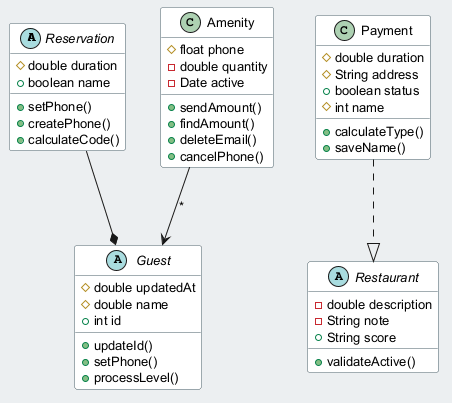

The diagram above was rendered by PlantUML. Its source (embedded in the PNG):
@startuml
skinparam backgroundColor #ECEFF1
skinparam classBackgroundColor #FFFFFF
skinparam classBorderColor #455A64
skinparam defaultFontSize 13
abstract class Reservation {
  #double duration
  +boolean name
  +setPhone()
  +createPhone()
  +calculateCode()
}
abstract class Restaurant {
  -double description
  -String note
  +String score
  +validateActive()
}
class Amenity {
  #float phone
  -double quantity
  -Date active
  +sendAmount()
  +findAmount()
  +deleteEmail()
  +cancelPhone()
}
class Payment {
  #double duration
  #String address
  +boolean status
  #int name
  +calculateType()
  +saveName()
}
abstract class Guest {
  #double updatedAt
  #double name
  +int id
  +updateId()
  +setPhone()
  +processLevel()
}
Payment ..|> Restaurant
Reservation --* Guest
Amenity --> Guest : "*"
@enduml